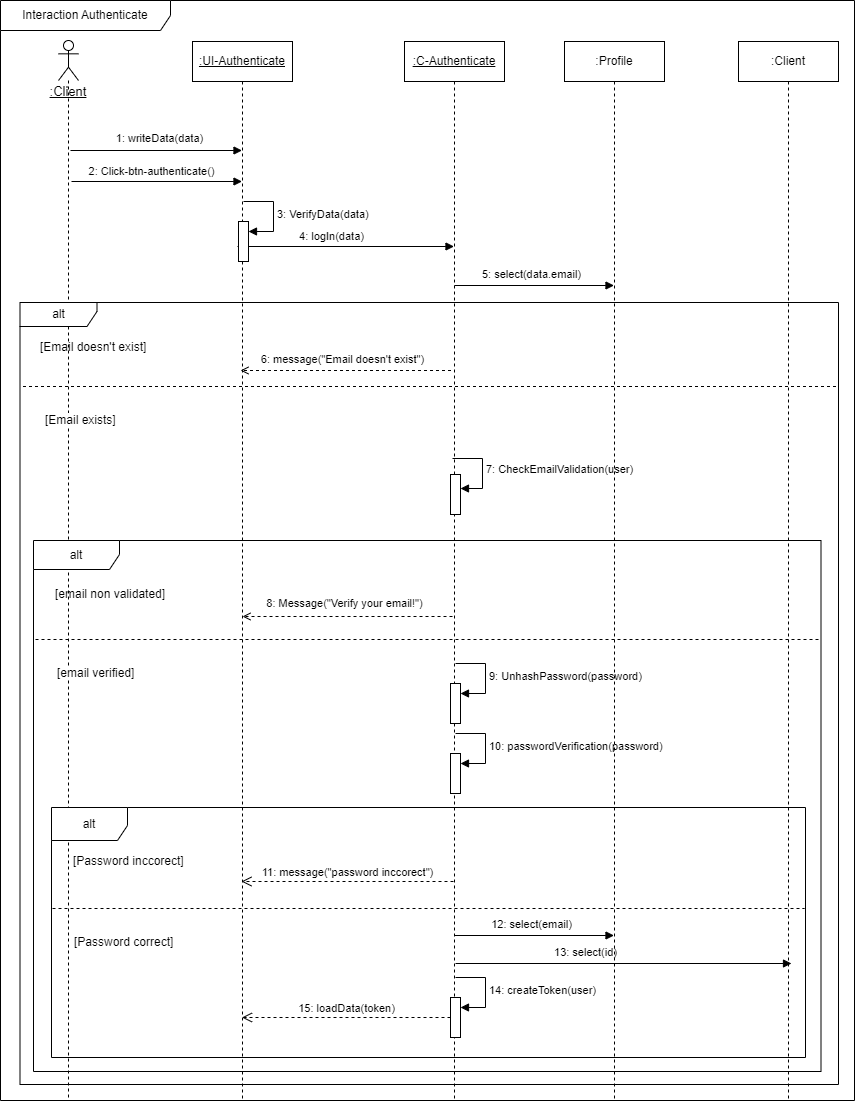

The diagram above was exported from draw.io. Its source (the exported page's mxGraphModel, read from the mxfile embedded in the PNG):
<mxGraphModel dx="1393" dy="758" grid="0" gridSize="10" guides="1" tooltips="1" connect="1" arrows="1" fold="1" page="0" pageScale="1" pageWidth="850" pageHeight="1100" background="#ffffff" math="0" shadow="0">
  <root>
    <mxCell id="0" />
    <mxCell id="1" parent="0" />
    <mxCell id="6APBan880_-Vq-NwlUUt-6" value="&lt;span style=&quot;font-size: 13px;&quot;&gt;&lt;u&gt;&lt;br&gt;&lt;br&gt;&lt;br&gt;&lt;br&gt;:Client&lt;/u&gt;&lt;/span&gt;" style="shape=umlLifeline;perimeter=lifelinePerimeter;whiteSpace=wrap;html=1;container=1;dropTarget=0;collapsible=0;recursiveResize=0;outlineConnect=0;portConstraint=eastwest;newEdgeStyle={&quot;curved&quot;:0,&quot;rounded&quot;:0};participant=umlActor;" parent="1" vertex="1">
      <mxGeometry x="62" y="108" width="20" height="1059" as="geometry" />
    </mxCell>
    <mxCell id="6APBan880_-Vq-NwlUUt-25" value="" style="html=1;verticalAlign=bottom;labelBackgroundColor=none;endArrow=block;endFill=1;rounded=0;" parent="1" target="aM9ryv3xv72pqoxQDRHE-5" edge="1">
      <mxGeometry width="160" relative="1" as="geometry">
        <mxPoint x="74" y="218" as="sourcePoint" />
        <mxPoint x="234" y="218" as="targetPoint" />
      </mxGeometry>
    </mxCell>
    <mxCell id="6APBan880_-Vq-NwlUUt-26" value="1: writeData(data)" style="edgeLabel;html=1;align=center;verticalAlign=middle;resizable=0;points=[];" parent="6APBan880_-Vq-NwlUUt-25" vertex="1" connectable="0">
      <mxGeometry x="0.1125" y="3" relative="1" as="geometry">
        <mxPoint x="-7" y="-10" as="offset" />
      </mxGeometry>
    </mxCell>
    <mxCell id="6APBan880_-Vq-NwlUUt-29" value="" style="html=1;verticalAlign=bottom;labelBackgroundColor=none;endArrow=block;endFill=1;rounded=0;" parent="1" target="aM9ryv3xv72pqoxQDRHE-5" edge="1">
      <mxGeometry width="160" relative="1" as="geometry">
        <mxPoint x="75" y="249" as="sourcePoint" />
        <mxPoint x="235" y="247" as="targetPoint" />
      </mxGeometry>
    </mxCell>
    <mxCell id="6APBan880_-Vq-NwlUUt-30" value="2: Click-btn-authenticate()" style="edgeLabel;html=1;align=center;verticalAlign=middle;resizable=0;points=[];" parent="6APBan880_-Vq-NwlUUt-29" vertex="1" connectable="0">
      <mxGeometry x="-0.4" y="1" relative="1" as="geometry">
        <mxPoint x="28" y="-10" as="offset" />
      </mxGeometry>
    </mxCell>
    <mxCell id="6APBan880_-Vq-NwlUUt-31" value="" style="html=1;verticalAlign=bottom;labelBackgroundColor=none;endArrow=block;endFill=1;rounded=0;" parent="1" target="6APBan880_-Vq-NwlUUt-7" edge="1">
      <mxGeometry width="160" relative="1" as="geometry">
        <mxPoint x="241" y="314" as="sourcePoint" />
        <mxPoint x="400" y="314" as="targetPoint" />
      </mxGeometry>
    </mxCell>
    <mxCell id="6APBan880_-Vq-NwlUUt-32" value="4: logIn(data)" style="edgeLabel;html=1;align=center;verticalAlign=middle;resizable=0;points=[];" parent="6APBan880_-Vq-NwlUUt-31" connectable="0" vertex="1">
      <mxGeometry x="-0.4" y="1" relative="1" as="geometry">
        <mxPoint x="28" y="-10" as="offset" />
      </mxGeometry>
    </mxCell>
    <mxCell id="6APBan880_-Vq-NwlUUt-55" value="Interaction Authenticate" style="shape=umlFrame;whiteSpace=wrap;html=1;pointerEvents=0;recursiveResize=0;container=1;collapsible=0;width=170;" parent="1" vertex="1">
      <mxGeometry x="4" y="68" width="854" height="1100" as="geometry" />
    </mxCell>
    <mxCell id="aM9ryv3xv72pqoxQDRHE-5" value="&lt;u&gt;:UI-Authenticate&lt;/u&gt;" style="shape=umlLifeline;perimeter=lifelinePerimeter;whiteSpace=wrap;html=1;container=0;dropTarget=0;collapsible=0;recursiveResize=0;outlineConnect=0;portConstraint=eastwest;newEdgeStyle={&quot;edgeStyle&quot;:&quot;elbowEdgeStyle&quot;,&quot;elbow&quot;:&quot;vertical&quot;,&quot;curved&quot;:0,&quot;rounded&quot;:0};" parent="6APBan880_-Vq-NwlUUt-55" vertex="1">
      <mxGeometry x="192" y="41" width="100" height="1058" as="geometry" />
    </mxCell>
    <mxCell id="6APBan880_-Vq-NwlUUt-14" value="" style="html=1;points=[[0,0,0,0,5],[0,1,0,0,-5],[1,0,0,0,5],[1,1,0,0,-5]];perimeter=orthogonalPerimeter;outlineConnect=0;targetShapes=umlLifeline;portConstraint=eastwest;newEdgeStyle={&quot;curved&quot;:0,&quot;rounded&quot;:0};" parent="aM9ryv3xv72pqoxQDRHE-5" vertex="1">
      <mxGeometry x="46" y="180" width="10" height="40" as="geometry" />
    </mxCell>
    <mxCell id="6APBan880_-Vq-NwlUUt-15" value="3: VerifyData(data)" style="html=1;align=left;spacingLeft=2;endArrow=block;rounded=0;edgeStyle=orthogonalEdgeStyle;curved=0;rounded=0;" parent="aM9ryv3xv72pqoxQDRHE-5" target="6APBan880_-Vq-NwlUUt-14" edge="1">
      <mxGeometry relative="1" as="geometry">
        <mxPoint x="51" y="160" as="sourcePoint" />
        <Array as="points">
          <mxPoint x="81" y="160" />
          <mxPoint x="81" y="190" />
        </Array>
      </mxGeometry>
    </mxCell>
    <mxCell id="6APBan880_-Vq-NwlUUt-22" value="[Email exists]" style="line;strokeWidth=1;dashed=1;labelPosition=center;verticalLabelPosition=bottom;align=left;verticalAlign=top;spacingLeft=20;spacingTop=15;html=1;whiteSpace=wrap;" parent="6APBan880_-Vq-NwlUUt-55" vertex="1">
      <mxGeometry x="22.5" y="381" width="815.5" height="10" as="geometry" />
    </mxCell>
    <mxCell id="6APBan880_-Vq-NwlUUt-7" value="&lt;u&gt;:C-Authenticate&lt;/u&gt;" style="shape=umlLifeline;perimeter=lifelinePerimeter;whiteSpace=wrap;html=1;container=0;dropTarget=0;collapsible=0;recursiveResize=0;outlineConnect=0;portConstraint=eastwest;newEdgeStyle={&quot;edgeStyle&quot;:&quot;elbowEdgeStyle&quot;,&quot;elbow&quot;:&quot;vertical&quot;,&quot;curved&quot;:0,&quot;rounded&quot;:0};" parent="6APBan880_-Vq-NwlUUt-55" vertex="1">
      <mxGeometry x="404" y="41" width="100" height="1058" as="geometry" />
    </mxCell>
    <mxCell id="6APBan880_-Vq-NwlUUt-44" value="7: CheckEmailValidation(user)" style="html=1;align=left;spacingLeft=2;endArrow=block;rounded=0;edgeStyle=orthogonalEdgeStyle;curved=0;rounded=0;" parent="6APBan880_-Vq-NwlUUt-7" target="6APBan880_-Vq-NwlUUt-43" edge="1">
      <mxGeometry relative="1" as="geometry">
        <mxPoint x="48" y="417" as="sourcePoint" />
        <Array as="points">
          <mxPoint x="78" y="447" />
        </Array>
      </mxGeometry>
    </mxCell>
    <mxCell id="kQQhNuuFE7p5ipg1YcoC-6" value="" style="html=1;points=[[0,0,0,0,5],[0,1,0,0,-5],[1,0,0,0,5],[1,1,0,0,-5]];perimeter=orthogonalPerimeter;outlineConnect=0;targetShapes=umlLifeline;portConstraint=eastwest;newEdgeStyle={&quot;curved&quot;:0,&quot;rounded&quot;:0};" parent="6APBan880_-Vq-NwlUUt-7" vertex="1">
      <mxGeometry x="46" y="642" width="10" height="40" as="geometry" />
    </mxCell>
    <mxCell id="kQQhNuuFE7p5ipg1YcoC-7" value="9: UnhashPassword(password)" style="html=1;align=left;spacingLeft=2;endArrow=block;rounded=0;edgeStyle=orthogonalEdgeStyle;curved=0;rounded=0;" parent="6APBan880_-Vq-NwlUUt-7" target="kQQhNuuFE7p5ipg1YcoC-6" edge="1">
      <mxGeometry relative="1" as="geometry">
        <mxPoint x="51" y="622" as="sourcePoint" />
        <Array as="points">
          <mxPoint x="81" y="652" />
        </Array>
      </mxGeometry>
    </mxCell>
    <mxCell id="kQQhNuuFE7p5ipg1YcoC-8" value="" style="html=1;points=[[0,0,0,0,5],[0,1,0,0,-5],[1,0,0,0,5],[1,1,0,0,-5]];perimeter=orthogonalPerimeter;outlineConnect=0;targetShapes=umlLifeline;portConstraint=eastwest;newEdgeStyle={&quot;curved&quot;:0,&quot;rounded&quot;:0};" parent="6APBan880_-Vq-NwlUUt-7" vertex="1">
      <mxGeometry x="46" y="712" width="10" height="40" as="geometry" />
    </mxCell>
    <mxCell id="kQQhNuuFE7p5ipg1YcoC-9" value="10: passwordVerification(password)" style="html=1;align=left;spacingLeft=2;endArrow=block;rounded=0;edgeStyle=orthogonalEdgeStyle;curved=0;rounded=0;" parent="6APBan880_-Vq-NwlUUt-7" target="kQQhNuuFE7p5ipg1YcoC-8" edge="1">
      <mxGeometry relative="1" as="geometry">
        <mxPoint x="51" y="692" as="sourcePoint" />
        <Array as="points">
          <mxPoint x="81" y="722" />
        </Array>
      </mxGeometry>
    </mxCell>
    <mxCell id="kQQhNuuFE7p5ipg1YcoC-14" value="" style="html=1;points=[[0,0,0,0,5],[0,1,0,0,-5],[1,0,0,0,5],[1,1,0,0,-5]];perimeter=orthogonalPerimeter;outlineConnect=0;targetShapes=umlLifeline;portConstraint=eastwest;newEdgeStyle={&quot;curved&quot;:0,&quot;rounded&quot;:0};" parent="6APBan880_-Vq-NwlUUt-7" vertex="1">
      <mxGeometry x="46" y="956" width="10" height="40" as="geometry" />
    </mxCell>
    <mxCell id="kQQhNuuFE7p5ipg1YcoC-15" value="14: createToken(user)" style="html=1;align=left;spacingLeft=2;endArrow=block;rounded=0;edgeStyle=orthogonalEdgeStyle;curved=0;rounded=0;" parent="6APBan880_-Vq-NwlUUt-7" target="kQQhNuuFE7p5ipg1YcoC-14" edge="1">
      <mxGeometry relative="1" as="geometry">
        <mxPoint x="51" y="936" as="sourcePoint" />
        <Array as="points">
          <mxPoint x="81" y="966" />
        </Array>
      </mxGeometry>
    </mxCell>
    <mxCell id="6APBan880_-Vq-NwlUUt-38" value="" style="html=1;verticalAlign=bottom;labelBackgroundColor=none;endArrow=open;endFill=0;dashed=1;rounded=0;exitX=0.51;exitY=0.302;exitDx=0;exitDy=0;exitPerimeter=0;" parent="6APBan880_-Vq-NwlUUt-55" edge="1">
      <mxGeometry width="160" relative="1" as="geometry">
        <mxPoint x="450.5" y="370.00200000000007" as="sourcePoint" />
        <mxPoint x="240" y="370.00200000000007" as="targetPoint" />
      </mxGeometry>
    </mxCell>
    <mxCell id="6APBan880_-Vq-NwlUUt-39" value="6: message(&quot;Email doesn't exist&quot;)" style="edgeLabel;html=1;align=center;verticalAlign=middle;resizable=0;points=[];" parent="6APBan880_-Vq-NwlUUt-38" vertex="1" connectable="0">
      <mxGeometry x="-0.1971" y="1" relative="1" as="geometry">
        <mxPoint x="-24" y="-13" as="offset" />
      </mxGeometry>
    </mxCell>
    <mxCell id="6APBan880_-Vq-NwlUUt-33" value="" style="html=1;verticalAlign=bottom;labelBackgroundColor=none;endArrow=block;endFill=1;rounded=0;exitX=0.49;exitY=0.219;exitDx=0;exitDy=0;exitPerimeter=0;" parent="6APBan880_-Vq-NwlUUt-55" target="6APBan880_-Vq-NwlUUt-8" edge="1">
      <mxGeometry width="160" relative="1" as="geometry">
        <mxPoint x="454" y="284.9990000000001" as="sourcePoint" />
        <mxPoint x="642" y="284.999" as="targetPoint" />
      </mxGeometry>
    </mxCell>
    <mxCell id="6APBan880_-Vq-NwlUUt-34" value="5: select(data.email)" style="edgeLabel;html=1;align=center;verticalAlign=middle;resizable=0;points=[];" parent="6APBan880_-Vq-NwlUUt-33" vertex="1" connectable="0">
      <mxGeometry x="-0.4" y="1" relative="1" as="geometry">
        <mxPoint x="28" y="-10" as="offset" />
      </mxGeometry>
    </mxCell>
    <mxCell id="6APBan880_-Vq-NwlUUt-20" value="alt" style="shape=umlFrame;whiteSpace=wrap;html=1;pointerEvents=0;recursiveResize=0;container=1;collapsible=0;width=77;height=24;" parent="6APBan880_-Vq-NwlUUt-55" vertex="1">
      <mxGeometry x="19.5" y="302" width="818.5" height="782" as="geometry" />
    </mxCell>
    <mxCell id="6APBan880_-Vq-NwlUUt-21" value="[Email doesn't exist]" style="text;html=1;" parent="6APBan880_-Vq-NwlUUt-20" vertex="1">
      <mxGeometry width="100" height="20" relative="1" as="geometry">
        <mxPoint x="18" y="31" as="offset" />
      </mxGeometry>
    </mxCell>
    <mxCell id="6APBan880_-Vq-NwlUUt-43" value="" style="html=1;points=[[0,0,0,0,5],[0,1,0,0,-5],[1,0,0,0,5],[1,1,0,0,-5]];perimeter=orthogonalPerimeter;outlineConnect=0;targetShapes=umlLifeline;portConstraint=eastwest;newEdgeStyle={&quot;curved&quot;:0,&quot;rounded&quot;:0};" parent="6APBan880_-Vq-NwlUUt-20" vertex="1">
      <mxGeometry x="430.5" y="172" width="10" height="40" as="geometry" />
    </mxCell>
    <mxCell id="kQQhNuuFE7p5ipg1YcoC-3" value="alt" style="shape=umlFrame;whiteSpace=wrap;html=1;pointerEvents=0;recursiveResize=0;container=1;collapsible=0;width=86;height=29;" parent="6APBan880_-Vq-NwlUUt-20" vertex="1">
      <mxGeometry x="13.5" y="238" width="787.5" height="531" as="geometry" />
    </mxCell>
    <mxCell id="kQQhNuuFE7p5ipg1YcoC-4" value="[email non validated]" style="text;html=1;" parent="kQQhNuuFE7p5ipg1YcoC-3" vertex="1">
      <mxGeometry width="100" height="20" relative="1" as="geometry">
        <mxPoint x="20" y="40" as="offset" />
      </mxGeometry>
    </mxCell>
    <mxCell id="kQQhNuuFE7p5ipg1YcoC-5" value="[email verified]" style="line;strokeWidth=1;dashed=1;labelPosition=center;verticalLabelPosition=bottom;align=left;verticalAlign=top;spacingLeft=20;spacingTop=15;html=1;whiteSpace=wrap;" parent="kQQhNuuFE7p5ipg1YcoC-3" vertex="1">
      <mxGeometry x="2" y="94" width="785" height="10" as="geometry" />
    </mxCell>
    <mxCell id="6APBan880_-Vq-NwlUUt-49" value="" style="html=1;verticalAlign=bottom;labelBackgroundColor=none;endArrow=open;endFill=0;dashed=1;rounded=0;" parent="kQQhNuuFE7p5ipg1YcoC-3" edge="1">
      <mxGeometry width="160" relative="1" as="geometry">
        <mxPoint x="419" y="76" as="sourcePoint" />
        <mxPoint x="209" y="76" as="targetPoint" />
        <Array as="points">
          <mxPoint x="342.5" y="76" />
        </Array>
      </mxGeometry>
    </mxCell>
    <mxCell id="6APBan880_-Vq-NwlUUt-51" value="8: Message(&quot;Verify your email!&quot;)" style="edgeLabel;html=1;align=center;verticalAlign=middle;resizable=0;points=[];" parent="6APBan880_-Vq-NwlUUt-49" vertex="1" connectable="0">
      <mxGeometry x="-0.1057" y="1" relative="1" as="geometry">
        <mxPoint x="-15" y="-15" as="offset" />
      </mxGeometry>
    </mxCell>
    <mxCell id="kQQhNuuFE7p5ipg1YcoC-10" value="alt" style="shape=umlFrame;whiteSpace=wrap;html=1;pointerEvents=0;recursiveResize=0;container=1;collapsible=0;width=76;height=33;" parent="kQQhNuuFE7p5ipg1YcoC-3" vertex="1">
      <mxGeometry x="18" y="267" width="754" height="250" as="geometry" />
    </mxCell>
    <mxCell id="kQQhNuuFE7p5ipg1YcoC-11" value="[Password inccorect]" style="text;html=1;" parent="kQQhNuuFE7p5ipg1YcoC-10" vertex="1">
      <mxGeometry width="100" height="20" relative="1" as="geometry">
        <mxPoint x="20" y="40" as="offset" />
      </mxGeometry>
    </mxCell>
    <mxCell id="kQQhNuuFE7p5ipg1YcoC-12" value="[Password correct]" style="line;strokeWidth=1;dashed=1;labelPosition=center;verticalLabelPosition=bottom;align=left;verticalAlign=top;spacingLeft=20;spacingTop=15;html=1;whiteSpace=wrap;" parent="kQQhNuuFE7p5ipg1YcoC-10" vertex="1">
      <mxGeometry x="1" y="96" width="752" height="10" as="geometry" />
    </mxCell>
    <mxCell id="kQQhNuuFE7p5ipg1YcoC-13" value="11: message(&quot;password inccorect&quot;)" style="html=1;verticalAlign=bottom;endArrow=open;dashed=1;endSize=8;curved=0;rounded=0;" parent="kQQhNuuFE7p5ipg1YcoC-10" edge="1">
      <mxGeometry relative="1" as="geometry">
        <mxPoint x="402" y="74" as="sourcePoint" />
        <mxPoint x="190" y="74" as="targetPoint" />
      </mxGeometry>
    </mxCell>
    <mxCell id="b8k_iDBx_6DXlVuijayc-2" value="" style="html=1;verticalAlign=bottom;labelBackgroundColor=none;endArrow=block;endFill=1;rounded=0;exitX=0.49;exitY=0.219;exitDx=0;exitDy=0;exitPerimeter=0;" parent="kQQhNuuFE7p5ipg1YcoC-10" edge="1" target="6APBan880_-Vq-NwlUUt-8">
      <mxGeometry width="160" relative="1" as="geometry">
        <mxPoint x="403" y="127.99900000000002" as="sourcePoint" />
        <mxPoint x="738.5" y="127.99900000000002" as="targetPoint" />
      </mxGeometry>
    </mxCell>
    <mxCell id="b8k_iDBx_6DXlVuijayc-3" value="12: select(email)" style="edgeLabel;html=1;align=center;verticalAlign=middle;resizable=0;points=[];" parent="b8k_iDBx_6DXlVuijayc-2" vertex="1" connectable="0">
      <mxGeometry x="-0.4" y="1" relative="1" as="geometry">
        <mxPoint x="28" y="-10" as="offset" />
      </mxGeometry>
    </mxCell>
    <mxCell id="b8k_iDBx_6DXlVuijayc-4" value="" style="html=1;verticalAlign=bottom;labelBackgroundColor=none;endArrow=block;endFill=1;rounded=0;exitX=0.49;exitY=0.219;exitDx=0;exitDy=0;exitPerimeter=0;" parent="kQQhNuuFE7p5ipg1YcoC-10" edge="1">
      <mxGeometry width="160" relative="1" as="geometry">
        <mxPoint x="404" y="155.99900000000002" as="sourcePoint" />
        <mxPoint x="740" y="156" as="targetPoint" />
      </mxGeometry>
    </mxCell>
    <mxCell id="b8k_iDBx_6DXlVuijayc-5" value="13: select(id)" style="edgeLabel;html=1;align=center;verticalAlign=middle;resizable=0;points=[];" parent="b8k_iDBx_6DXlVuijayc-4" vertex="1" connectable="0">
      <mxGeometry x="-0.4" y="1" relative="1" as="geometry">
        <mxPoint x="28" y="-10" as="offset" />
      </mxGeometry>
    </mxCell>
    <mxCell id="b8k_iDBx_6DXlVuijayc-1" value=":Client" style="shape=umlLifeline;perimeter=lifelinePerimeter;whiteSpace=wrap;html=1;container=0;dropTarget=0;collapsible=0;recursiveResize=0;outlineConnect=0;portConstraint=eastwest;newEdgeStyle={&quot;edgeStyle&quot;:&quot;elbowEdgeStyle&quot;,&quot;elbow&quot;:&quot;vertical&quot;,&quot;curved&quot;:0,&quot;rounded&quot;:0};" parent="6APBan880_-Vq-NwlUUt-55" vertex="1">
      <mxGeometry x="738" y="41" width="100" height="1059" as="geometry" />
    </mxCell>
    <mxCell id="kQQhNuuFE7p5ipg1YcoC-16" value="15: loadData(token)" style="html=1;verticalAlign=bottom;endArrow=open;dashed=1;endSize=8;curved=0;rounded=0;" parent="6APBan880_-Vq-NwlUUt-55" source="kQQhNuuFE7p5ipg1YcoC-14" target="aM9ryv3xv72pqoxQDRHE-5" edge="1">
      <mxGeometry relative="1" as="geometry">
        <mxPoint x="322" y="969" as="sourcePoint" />
        <mxPoint x="242" y="969" as="targetPoint" />
      </mxGeometry>
    </mxCell>
    <mxCell id="6APBan880_-Vq-NwlUUt-8" value=":Profile" style="shape=umlLifeline;perimeter=lifelinePerimeter;whiteSpace=wrap;html=1;container=0;dropTarget=0;collapsible=0;recursiveResize=0;outlineConnect=0;portConstraint=eastwest;newEdgeStyle={&quot;edgeStyle&quot;:&quot;elbowEdgeStyle&quot;,&quot;elbow&quot;:&quot;vertical&quot;,&quot;curved&quot;:0,&quot;rounded&quot;:0};" parent="6APBan880_-Vq-NwlUUt-55" vertex="1">
      <mxGeometry x="564" y="41" width="100" height="1058" as="geometry" />
    </mxCell>
  </root>
</mxGraphModel>